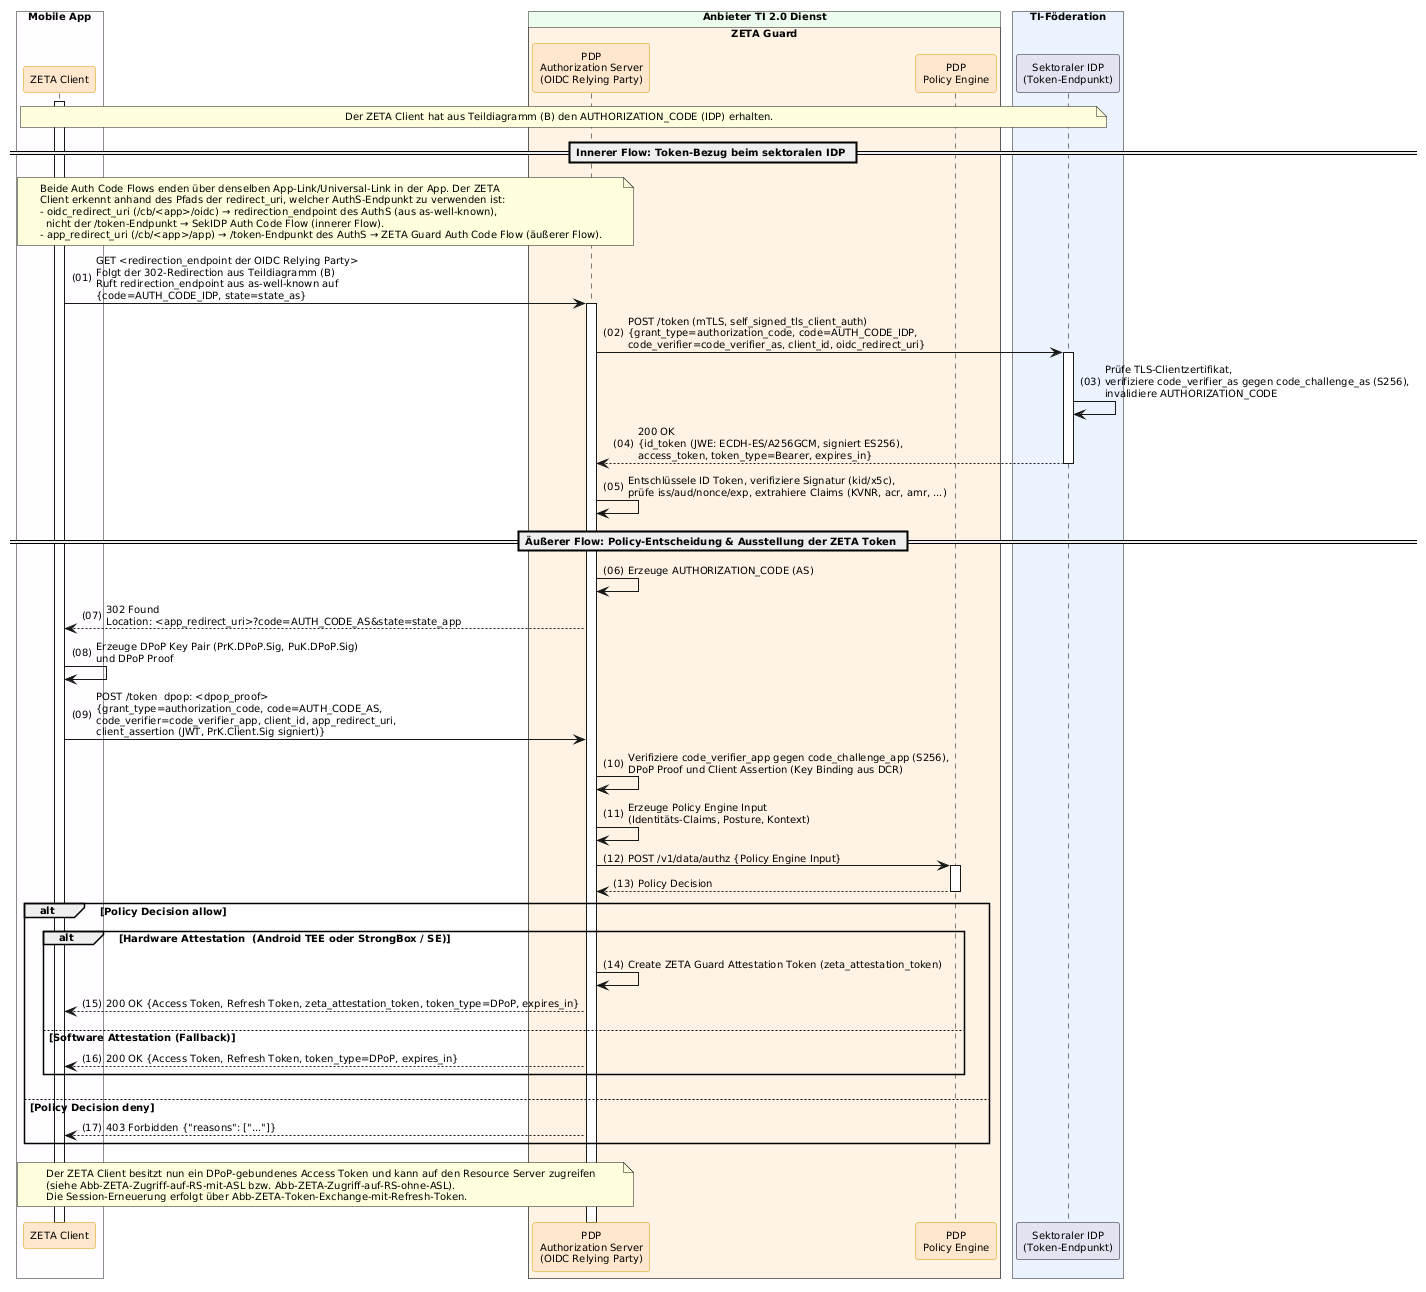

The diagram above was rendered by PlantUML. Its source (embedded in the PNG):
@startuml "Abb-ZETA-OIDC-Token-Bezug"
!include ../puml-layout.txt


' Teildiagramm (C): Token-Bezug beim sektoralen IDP, Policy-Entscheidung und Ausstellung der ZETA Token
' Teil von Abb-ZETA-OIDC-Authentifizierung-mobiler-Clients

box "Mobile App" DEVICE_COLOR
  participant Client as "ZETA Client" <<zeta>>
end box

box "Anbieter TI 2.0 Dienst" PROVIDER_COLOR
  box "ZETA Guard" ZETA_GUARD_COLOR
    participant AuthS as "PDP\nAuthorization Server\n(OIDC Relying Party)" <<zeta>>
    participant OPA as "PDP\nPolicy Engine" <<zeta>>
  end box
end box

box "TI-Föderation" #EAF2FF
  participant IDP as "Sektoraler IDP\n(Token-Endpunkt)"
end box

Client++
note over Client, IDP: Der ZETA Client hat aus Teildiagramm (B) den AUTHORIZATION_CODE (IDP) erhalten.

== Innerer Flow: Token-Bezug beim sektoralen IDP ==

note over Client, AuthS
  Beide Auth Code Flows enden über denselben App-Link/Universal-Link in der App. Der ZETA
  Client erkennt anhand des Pfads der redirect_uri, welcher AuthS-Endpunkt zu verwenden ist:
  - oidc_redirect_uri (/cb/<app>/oidc) → redirection_endpoint des AuthS (aus as-well-known),
    nicht der /token-Endpunkt → SekIDP Auth Code Flow (innerer Flow).
  - app_redirect_uri (/cb/<app>/app) → /token-Endpunkt des AuthS → ZETA Guard Auth Code Flow (äußerer Flow).
end note

Client -> AuthS++: GET <redirection_endpoint der OIDC Relying Party>\nFolgt der 302-Redirection aus Teildiagramm (B)\nRuft redirection_endpoint aus as-well-known auf\n{code=AUTH_CODE_IDP, state=state_as}
AuthS -> IDP++: POST /token (mTLS, self_signed_tls_client_auth)\n{grant_type=authorization_code, code=AUTH_CODE_IDP,\ncode_verifier=code_verifier_as, client_id, oidc_redirect_uri}
IDP -> IDP: Prüfe TLS-Clientzertifikat,\nverifiziere code_verifier_as gegen code_challenge_as (S256),\ninvalidiere AUTHORIZATION_CODE
IDP --> AuthS--: 200 OK\n{id_token (JWE: ECDH-ES/A256GCM, signiert ES256),\naccess_token, token_type=Bearer, expires_in}
AuthS -> AuthS: Entschlüssele ID Token, verifiziere Signatur (kid/x5c),\nprüfe iss/aud/nonce/exp, extrahiere Claims (KVNR, acr, amr, ...)

== Äußerer Flow: Policy-Entscheidung & Ausstellung der ZETA Token ==

AuthS -> AuthS: Erzeuge AUTHORIZATION_CODE (AS)
AuthS --> Client: 302 Found\nLocation: <app_redirect_uri>?code=AUTH_CODE_AS&state=state_app
Client -> Client: Erzeuge DPoP Key Pair (PrK.DPoP.Sig, PuK.DPoP.Sig)\nund DPoP Proof
Client -> AuthS: POST /token  dpop: <dpop_proof>\n{grant_type=authorization_code, code=AUTH_CODE_AS,\ncode_verifier=code_verifier_app, client_id, app_redirect_uri,\nclient_assertion (JWT, PrK.Client.Sig signiert)}
AuthS -> AuthS: Verifiziere code_verifier_app gegen code_challenge_app (S256),\nDPoP Proof und Client Assertion (Key Binding aus DCR)

AuthS -> AuthS: Erzeuge Policy Engine Input\n(Identitäts-Claims, Posture, Kontext)
AuthS -> OPA++: POST /v1/data/authz {Policy Engine Input}
OPA --> AuthS--: Policy Decision

alt Policy Decision allow
    alt Hardware Attestation  (Android TEE oder StrongBox / SE)
        AuthS -> AuthS: Create ZETA Guard Attestation Token (zeta_attestation_token)
        AuthS --> Client: 200 OK {Access Token, Refresh Token, zeta_attestation_token, token_type=DPoP, expires_in}
    else Software Attestation (Fallback)
        AuthS --> Client: 200 OK {Access Token, Refresh Token, token_type=DPoP, expires_in}
    end

else Policy Decision deny
    AuthS --> Client: 403 Forbidden {"reasons": ["..."]}
end

note over Client, AuthS
  Der ZETA Client besitzt nun ein DPoP-gebundenes Access Token und kann auf den Resource Server zugreifen
  (siehe Abb-ZETA-Zugriff-auf-RS-mit-ASL bzw. Abb-ZETA-Zugriff-auf-RS-ohne-ASL).
  Die Session-Erneuerung erfolgt über Abb-ZETA-Token-Exchange-mit-Refresh-Token.
end note

@enduml